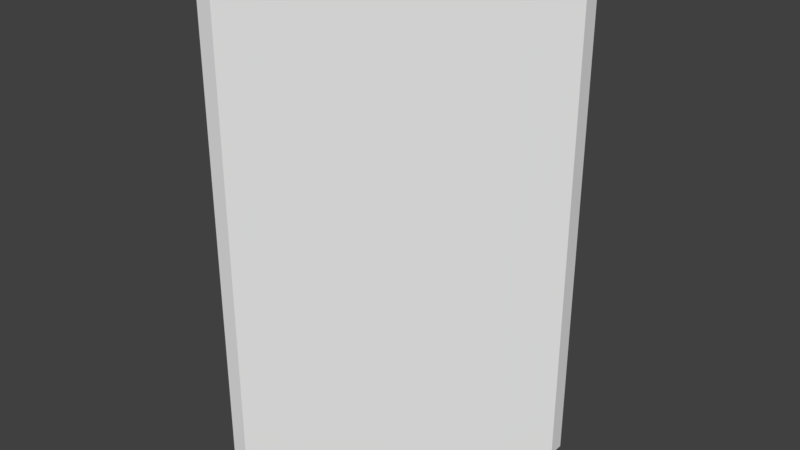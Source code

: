 # Source: WallHighTri_1.2x1.2x2.7.blend  (saved by Blender 2.79.0; exported with 4.5.12 LTS)
import bpy
from mathutils import Matrix  # noqa: F401  (used for matrix-valued properties, if any)

bpy.ops.wm.read_factory_settings(use_empty=True)
scene = bpy.context.scene
scene.name = 'Scene'

# ---- collections
col_collection_1 = bpy.data.collections.new('Collection 1'); scene.collection.children.link(col_collection_1)

# ---- world
world_world = bpy.data.worlds.new('World'); scene.world = world_world
world_world.color = (0.05088, 0.05088, 0.05088)
world_world.use_sun_shadow = False
world_world.sun_shadow_jitter_overblur = 0.0
world_world.cycles.sampling_method = 'MANUAL'

# ---- meshes
me_wallhightri_1_2x1_2x2_7_a = bpy.data.meshes.new('WallHighTri_1.2x1.2x2.7_A')
me_wallhightri_1_2x1_2x2_7_a.from_pydata([(1.0, 1.0, -0.2), (1.141, 0.8586, -0.2), (1.0, 1.0, 2.5), (1.2, 1.0, 2.5), (1.2, 1.0, -0.2), (1.199, 0.9176, 2.5), (1.199, 0.9176, -0.2), (2.559e-07, 3.402e-07, -0.2), (2.906e-07, -0.2, -0.2), (-1.714e-07, -0.2, 2.5), (5.088e-07, 8.729e-08, 2.5), (0.1414, -0.1414, -0.2), (0.08235, -0.1988, 2.5), (0.08235, -0.1988, -0.2)], [], [(2, 3, 4, 0), (4, 3, 5, 6), (1, 0, 6), (0, 4, 6), (3, 2, 10, 9, 12, 5), (9, 10, 7, 8), (8, 13, 12, 9), (8, 7, 13), (7, 11, 13), (2, 0, 7, 10), (6, 5, 12, 13), (0, 1, 11, 7)])
me_wallhightri_1_2x1_2x2_7_a.use_remesh_preserve_volume = False
me_wallhightri_1_2x1_2x2_7_a.use_remesh_preserve_attributes = False
me_wallhightri_1_2x1_2x2_7_a.use_mirror_vertex_groups = False
me_wallhightri_1_2x1_2x2_7_a.update()

# ---- objects
ob_wallhightri_1_2x1_2x2_7 = bpy.data.objects.new('WallHighTri_1.2x1.2x2.7', me_wallhightri_1_2x1_2x2_7_a)

# ---- transforms, parenting, visibility, modifiers, constraints
ob_wallhightri_1_2x1_2x2_7.location = (0.0, 0.0, 0.0)
ob_wallhightri_1_2x1_2x2_7.lock_rotations_4d = False
ob_wallhightri_1_2x1_2x2_7.empty_display_type = 'ARROWS'
ob_wallhightri_1_2x1_2x2_7.lineart.crease_threshold = 0.0

# ---- collection membership
col_collection_1.objects.link(ob_wallhightri_1_2x1_2x2_7)

# ---- scene / render settings (as saved in the file)
scene.frame_start = 1; scene.frame_end = 250; scene.frame_set(1)
scene.render.engine = 'BLENDER_EEVEE_NEXT'
scene.render.resolution_percentage = 50
scene.render.dither_intensity = 0.0
scene.cycles.use_denoising = False
scene.cycles.samples = 128
scene.cycles.sampling_pattern = 'TABULATED_SOBOL'
scene.cycles.use_adaptive_sampling = False
scene.cycles.use_light_tree = False
scene.cycles.blur_glossy = 0.0
scene.cycles.sample_clamp_indirect = 0.0
scene.view_settings.view_transform = 'Standard'
bpy.context.view_layer.update()

# ---- added for rendering (the .blend has no active camera and no usable light): camera, sun
cam_auto = bpy.data.cameras.new('AutoCamera')
cam_auto.lens = 50.0
cam_auto.sensor_width = 36.0
cam_auto.clip_end = 1000.0
ob_auto_camera = bpy.data.objects.new('AutoCamera', cam_auto)
scene.collection.objects.link(ob_auto_camera)
ob_auto_camera.location = (3.55058, -3.1407, 3.51047)
ob_auto_camera.rotation_euler = (1.09748, -7.21219e-08, 0.694738)
scene.camera = ob_auto_camera
light_auto_sun = bpy.data.lights.new('AutoSun', 'SUN')
light_auto_sun.energy = 3.0
light_auto_sun.angle = 0.0523599
ob_auto_sun = bpy.data.objects.new('AutoSun', light_auto_sun)
scene.collection.objects.link(ob_auto_sun)
ob_auto_sun.rotation_euler = (0.872665, 0.174533, 0.523599)
bpy.context.view_layer.update()
